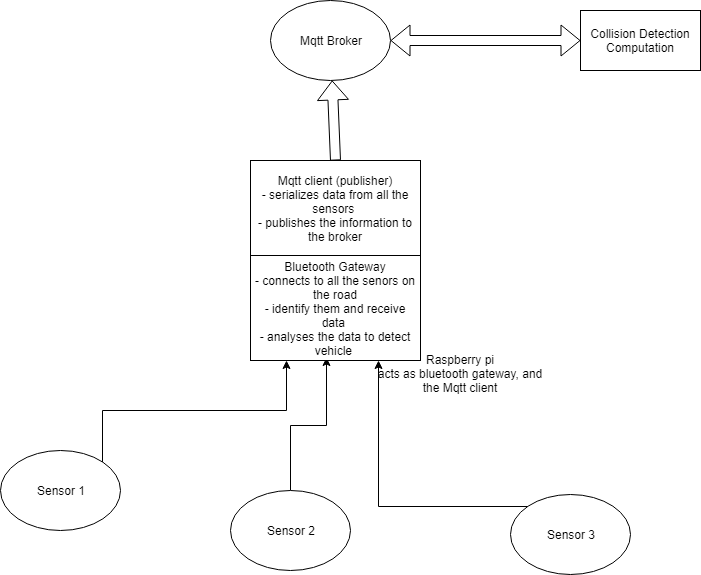

The diagram above was exported from draw.io. Its source (the exported page's mxGraphModel, read from the mxfile embedded in the PNG):
<mxGraphModel dx="840" dy="452" grid="1" gridSize="10" guides="1" tooltips="1" connect="1" arrows="1" fold="1" page="1" pageScale="1" pageWidth="827" pageHeight="1169" math="0" shadow="0">
  <root>
    <mxCell id="0" />
    <mxCell id="1" parent="0" />
    <mxCell id="QsrmSMd7KyLbgF9wyVvL-6" style="edgeStyle=orthogonalEdgeStyle;rounded=0;orthogonalLoop=1;jettySize=auto;html=1;exitX=1;exitY=0;exitDx=0;exitDy=0;entryX=0.212;entryY=1;entryDx=0;entryDy=0;entryPerimeter=0;" edge="1" parent="1" source="QsrmSMd7KyLbgF9wyVvL-1" target="QsrmSMd7KyLbgF9wyVvL-10">
      <mxGeometry relative="1" as="geometry">
        <mxPoint x="347" y="331" as="targetPoint" />
        <Array as="points">
          <mxPoint x="182" y="420" />
          <mxPoint x="366" y="420" />
        </Array>
      </mxGeometry>
    </mxCell>
    <mxCell id="QsrmSMd7KyLbgF9wyVvL-1" value="Sensor 1" style="ellipse;whiteSpace=wrap;html=1;" vertex="1" parent="1">
      <mxGeometry x="80" y="460" width="120" height="80" as="geometry" />
    </mxCell>
    <mxCell id="QsrmSMd7KyLbgF9wyVvL-7" style="edgeStyle=orthogonalEdgeStyle;rounded=0;orthogonalLoop=1;jettySize=auto;html=1;exitX=0.5;exitY=0;exitDx=0;exitDy=0;entryX=0.447;entryY=0.967;entryDx=0;entryDy=0;entryPerimeter=0;" edge="1" parent="1" source="QsrmSMd7KyLbgF9wyVvL-2" target="QsrmSMd7KyLbgF9wyVvL-10">
      <mxGeometry relative="1" as="geometry">
        <mxPoint x="387" y="350" as="targetPoint" />
      </mxGeometry>
    </mxCell>
    <mxCell id="QsrmSMd7KyLbgF9wyVvL-2" value="Sensor 2" style="ellipse;whiteSpace=wrap;html=1;" vertex="1" parent="1">
      <mxGeometry x="310" y="500" width="120" height="80" as="geometry" />
    </mxCell>
    <mxCell id="QsrmSMd7KyLbgF9wyVvL-8" style="edgeStyle=orthogonalEdgeStyle;rounded=0;orthogonalLoop=1;jettySize=auto;html=1;exitX=0;exitY=0;exitDx=0;exitDy=0;entryX=0.75;entryY=1;entryDx=0;entryDy=0;" edge="1" parent="1" source="QsrmSMd7KyLbgF9wyVvL-3" target="QsrmSMd7KyLbgF9wyVvL-10">
      <mxGeometry relative="1" as="geometry">
        <mxPoint x="485" y="350" as="targetPoint" />
      </mxGeometry>
    </mxCell>
    <mxCell id="QsrmSMd7KyLbgF9wyVvL-3" value="Sensor 3" style="ellipse;whiteSpace=wrap;html=1;" vertex="1" parent="1">
      <mxGeometry x="590" y="504" width="120" height="80" as="geometry" />
    </mxCell>
    <mxCell id="QsrmSMd7KyLbgF9wyVvL-9" value="Raspberry pi&lt;br&gt;acts as bluetooth gateway, and the Mqtt client&lt;br&gt;" style="text;html=1;strokeColor=none;fillColor=none;align=center;verticalAlign=middle;whiteSpace=wrap;rounded=0;" vertex="1" parent="1">
      <mxGeometry x="450" y="317.5" width="180" height="130" as="geometry" />
    </mxCell>
    <mxCell id="QsrmSMd7KyLbgF9wyVvL-10" value="Bluetooth Gateway&lt;br&gt;- connects to all the senors on the road&lt;br&gt;- identify them and receive data&amp;nbsp;&lt;br&gt;- analyses the data to detect vehicle&amp;nbsp;&lt;br&gt;" style="rounded=0;whiteSpace=wrap;html=1;" vertex="1" parent="1">
      <mxGeometry x="330" y="265" width="170" height="105" as="geometry" />
    </mxCell>
    <mxCell id="QsrmSMd7KyLbgF9wyVvL-11" value="Mqtt client (publisher)&lt;br&gt;- serializes data from all the sensors&amp;nbsp;&lt;br&gt;- publishes the information to the broker&lt;br&gt;" style="rounded=0;whiteSpace=wrap;html=1;" vertex="1" parent="1">
      <mxGeometry x="330" y="170" width="170" height="95" as="geometry" />
    </mxCell>
    <mxCell id="QsrmSMd7KyLbgF9wyVvL-12" value="" style="shape=flexArrow;endArrow=classic;html=1;exitX=0.5;exitY=0;exitDx=0;exitDy=0;" edge="1" parent="1" source="QsrmSMd7KyLbgF9wyVvL-11" target="QsrmSMd7KyLbgF9wyVvL-13">
      <mxGeometry width="50" height="50" relative="1" as="geometry">
        <mxPoint x="390" y="200" as="sourcePoint" />
        <mxPoint x="390" y="110" as="targetPoint" />
      </mxGeometry>
    </mxCell>
    <mxCell id="QsrmSMd7KyLbgF9wyVvL-13" value="Mqtt Broker" style="ellipse;whiteSpace=wrap;html=1;" vertex="1" parent="1">
      <mxGeometry x="350" y="10" width="120" height="80" as="geometry" />
    </mxCell>
    <mxCell id="QsrmSMd7KyLbgF9wyVvL-14" value="Collision Detection Computation" style="rounded=0;whiteSpace=wrap;html=1;" vertex="1" parent="1">
      <mxGeometry x="660" y="20" width="120" height="60" as="geometry" />
    </mxCell>
    <mxCell id="QsrmSMd7KyLbgF9wyVvL-15" value="" style="shape=flexArrow;endArrow=classic;startArrow=classic;html=1;entryX=0;entryY=0.5;entryDx=0;entryDy=0;exitX=1;exitY=0.5;exitDx=0;exitDy=0;" edge="1" parent="1" source="QsrmSMd7KyLbgF9wyVvL-13" target="QsrmSMd7KyLbgF9wyVvL-14">
      <mxGeometry width="50" height="50" relative="1" as="geometry">
        <mxPoint x="460" y="70" as="sourcePoint" />
        <mxPoint x="510" y="20" as="targetPoint" />
      </mxGeometry>
    </mxCell>
  </root>
</mxGraphModel>